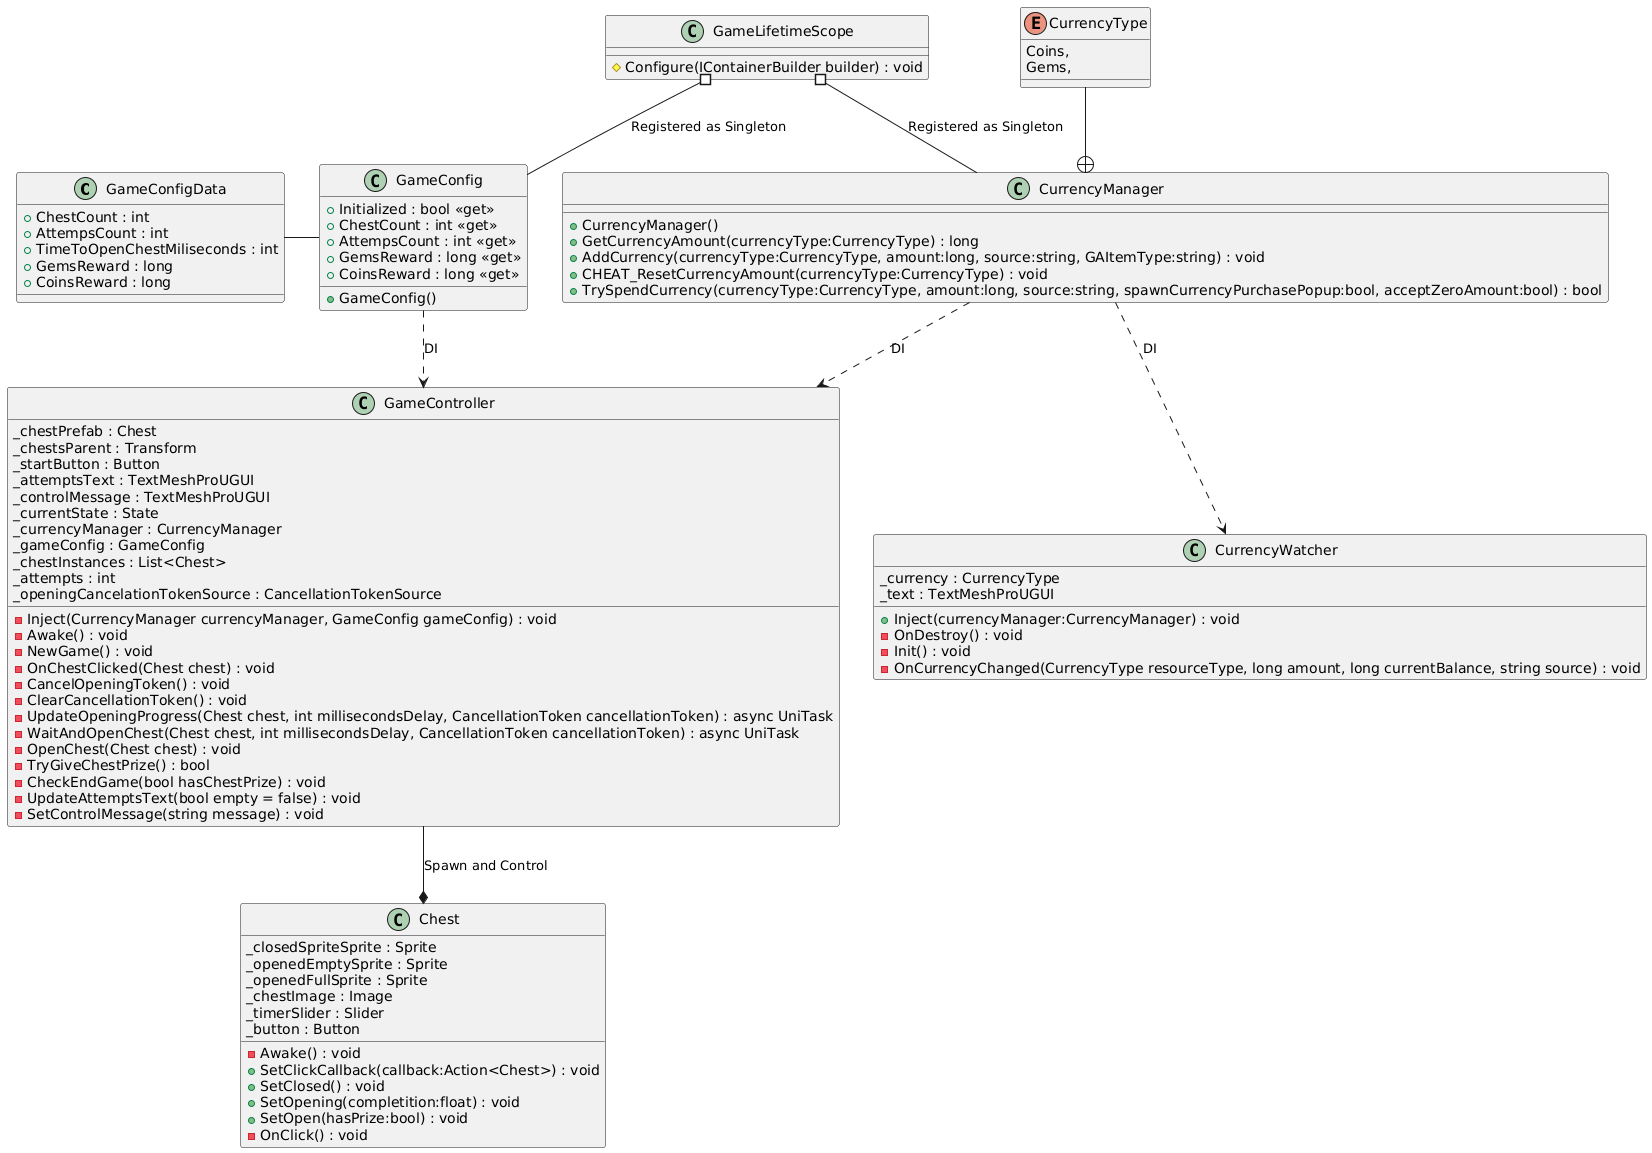

The diagram above was rendered by PlantUML. Its source (embedded in the PNG):
@startuml
class GameConfigData {
    + ChestCount : int
    + AttempsCount : int
    + TimeToOpenChestMiliseconds : int
    + GemsReward : long
    + CoinsReward : long
}

class GameConfig {
    + Initialized : bool <<get>>
    + ChestCount : int <<get>>
    + AttempsCount : int <<get>>
    + GemsReward : long <<get>>
    + CoinsReward : long <<get>>
    + GameConfig()
}

class GameLifetimeScope {
    # Configure(IContainerBuilder builder) : void
}

class CurrencyManager {
    + CurrencyManager()
    + GetCurrencyAmount(currencyType:CurrencyType) : long
    + AddCurrency(currencyType:CurrencyType, amount:long, source:string, GAItemType:string) : void
    + CHEAT_ResetCurrencyAmount(currencyType:CurrencyType) : void
    + TrySpendCurrency(currencyType:CurrencyType, amount:long, source:string, spawnCurrencyPurchasePopup:bool, acceptZeroAmount:bool) : bool
}

enum CurrencyType {
    Coins,
    Gems,
}

class Chest {
    - Awake() : void
    + SetClickCallback(callback:Action<Chest>) : void
    + SetClosed() : void
    + SetOpening(completition:float) : void
    + SetOpen(hasPrize:bool) : void
    - OnClick() : void
    _closedSpriteSprite : Sprite
    _openedEmptySprite : Sprite
    _openedFullSprite : Sprite
    _chestImage : Image
    _timerSlider : Slider
    _button : Button
}

class GameController {
_chestPrefab : Chest
_chestsParent : Transform
_startButton : Button
_attemptsText : TextMeshProUGUI
_controlMessage : TextMeshProUGUI
_currentState : State
_currencyManager : CurrencyManager
_gameConfig : GameConfig
_chestInstances : List<Chest>
_attempts : int
_openingCancelationTokenSource : CancellationTokenSource

 - Inject(CurrencyManager currencyManager, GameConfig gameConfig) : void
 - Awake() : void
 - NewGame() : void
 - OnChestClicked(Chest chest) : void
 - CancelOpeningToken() : void
 - ClearCancellationToken() : void
 - UpdateOpeningProgress(Chest chest, int millisecondsDelay, CancellationToken cancellationToken) : async UniTask
 - WaitAndOpenChest(Chest chest, int millisecondsDelay, CancellationToken cancellationToken) : async UniTask
 - OpenChest(Chest chest) : void
 - TryGiveChestPrize() : bool
 - CheckEndGame(bool hasChestPrize) : void
 - UpdateAttemptsText(bool empty = false) : void
 - SetControlMessage(string message) : void
}

class CurrencyWatcher {
     _currency : CurrencyType
     _text : TextMeshProUGUI
    + Inject(currencyManager:CurrencyManager) : void
    - OnDestroy() : void
    - Init() : void
    - OnCurrencyChanged(CurrencyType resourceType, long amount, long currentBalance, string source) : void
}

GameConfig -up-# GameLifetimeScope : Registered as Singleton
CurrencyManager -up-# GameLifetimeScope : Registered as Singleton
GameController --* Chest : Spawn and Control
CurrencyType --+ CurrencyManager
CurrencyManager ..> GameController : DI
GameConfig ..> GameController : DI
CurrencyManager ..> CurrencyWatcher : DI
GameConfigData - GameConfig
@enduml